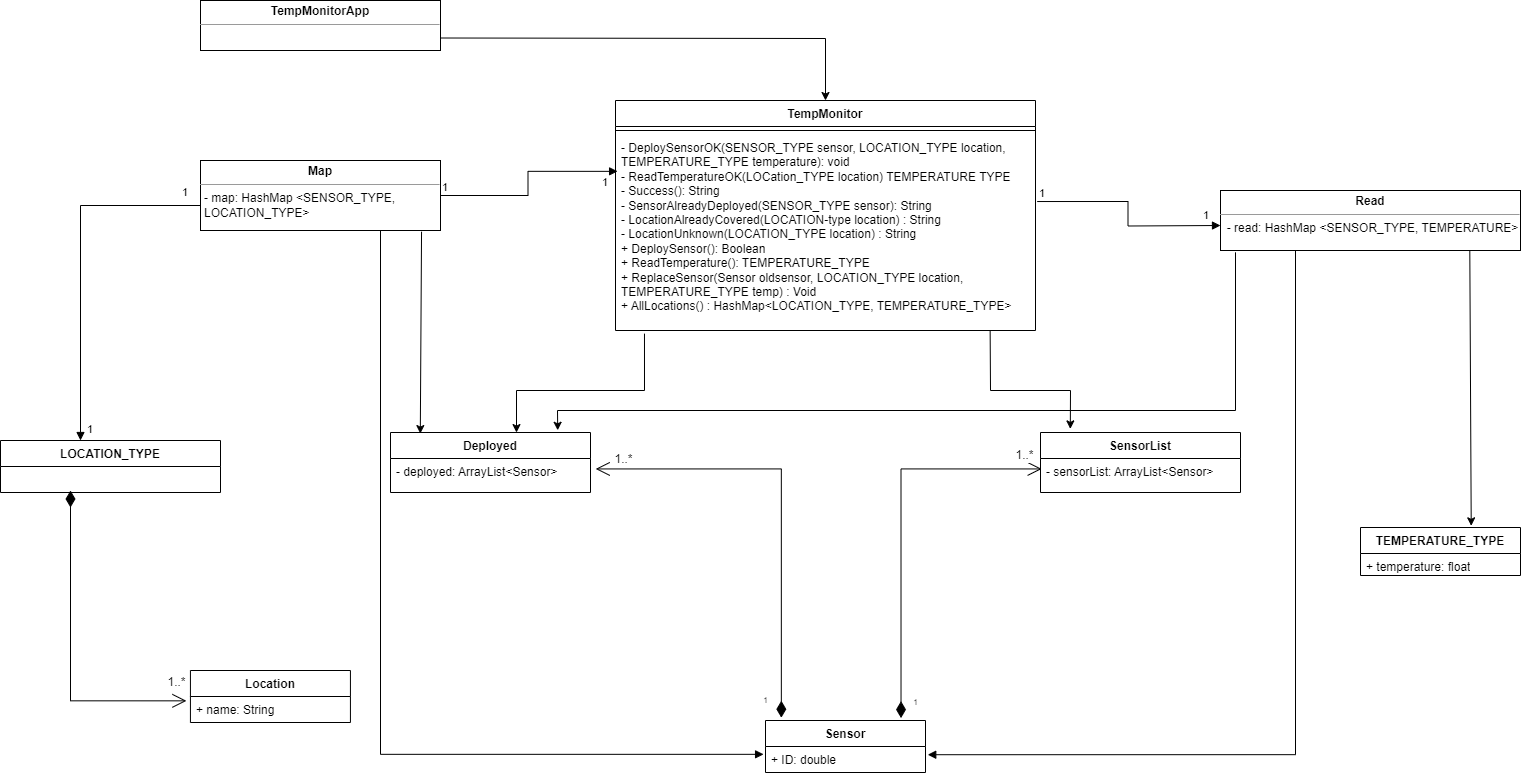

The diagram above was exported from draw.io. Its source (the exported page's mxGraphModel, read from the mxfile embedded in the PNG):
<mxGraphModel dx="2578" dy="2037" grid="1" gridSize="10" guides="1" tooltips="1" connect="1" arrows="1" fold="1" page="1" pageScale="1" pageWidth="850" pageHeight="1100" math="0" shadow="0">
  <root>
    <mxCell id="0" />
    <mxCell id="1" parent="0" />
    <mxCell id="wuAVEGwyRAKnpnoAkA-X-9" value="TEMPERATURE_TYPE" style="swimlane;fontStyle=1;align=center;verticalAlign=top;childLayout=stackLayout;horizontal=1;startSize=26;horizontalStack=0;resizeParent=1;resizeParentMax=0;resizeLast=0;collapsible=1;marginBottom=0;whiteSpace=wrap;html=1;" parent="1" vertex="1">
      <mxGeometry x="610" y="457" width="160" height="48" as="geometry" />
    </mxCell>
    <mxCell id="wuAVEGwyRAKnpnoAkA-X-10" value="+ temperature: float" style="text;strokeColor=none;fillColor=none;align=left;verticalAlign=top;spacingLeft=4;spacingRight=4;overflow=hidden;rotatable=0;points=[[0,0.5],[1,0.5]];portConstraint=eastwest;whiteSpace=wrap;html=1;" parent="wuAVEGwyRAKnpnoAkA-X-9" vertex="1">
      <mxGeometry y="26" width="160" height="22" as="geometry" />
    </mxCell>
    <mxCell id="wuAVEGwyRAKnpnoAkA-X-13" value="LOCATION_TYPE" style="swimlane;fontStyle=1;align=center;verticalAlign=top;childLayout=stackLayout;horizontal=1;startSize=26;horizontalStack=0;resizeParent=1;resizeParentMax=0;resizeLast=0;collapsible=1;marginBottom=0;whiteSpace=wrap;html=1;" parent="1" vertex="1">
      <mxGeometry x="-750" y="370" width="220" height="52" as="geometry" />
    </mxCell>
    <mxCell id="HJ4UoDzMUoh9xmlUeDfC-1" value="TempMonitor" style="swimlane;fontStyle=1;align=center;verticalAlign=top;childLayout=stackLayout;horizontal=1;startSize=26;horizontalStack=0;resizeParent=1;resizeParentMax=0;resizeLast=0;collapsible=1;marginBottom=0;whiteSpace=wrap;html=1;" parent="1" vertex="1">
      <mxGeometry x="-135" y="30" width="420" height="230" as="geometry" />
    </mxCell>
    <mxCell id="HJ4UoDzMUoh9xmlUeDfC-3" value="" style="line;strokeWidth=1;fillColor=none;align=left;verticalAlign=middle;spacingTop=-1;spacingLeft=3;spacingRight=3;rotatable=0;labelPosition=right;points=[];portConstraint=eastwest;strokeColor=inherit;" parent="HJ4UoDzMUoh9xmlUeDfC-1" vertex="1">
      <mxGeometry y="26" width="420" height="8" as="geometry" />
    </mxCell>
    <mxCell id="HJ4UoDzMUoh9xmlUeDfC-4" value="- DeploySensorOK(SENSOR_TYPE sensor, LOCATION_TYPE location, TEMPERATURE_TYPE temperature): void&lt;br&gt;- ReadTemperatureOK(LOCation_TYPE location) TEMPERATURE TYPE&lt;br&gt;- Success(): String&lt;br&gt;- SensorAlreadyDeployed(SENSOR_TYPE sensor): String&lt;br&gt;- LocationAlreadyCovered(LOCATION-type location) : String&lt;br&gt;- LocationUnknown(LOCATION_TYPE location) : String&lt;br&gt;+ DeploySensor(): Boolean&lt;br style=&quot;border-color: var(--border-color);&quot;&gt;+ ReadTemperature(): TEMPERATURE_TYPE&lt;br&gt;+ ReplaceSensor(Sensor oldsensor, LOCATION_TYPE location, TEMPERATURE_TYPE temp) : Void&lt;br&gt;+ AllLocations() : HashMap&amp;lt;LOCATION_TYPE, TEMPERATURE_TYPE&amp;gt;" style="text;strokeColor=none;fillColor=none;align=left;verticalAlign=top;spacingLeft=4;spacingRight=4;overflow=hidden;rotatable=0;points=[[0,0.5],[1,0.5]];portConstraint=eastwest;whiteSpace=wrap;html=1;" parent="HJ4UoDzMUoh9xmlUeDfC-1" vertex="1">
      <mxGeometry y="34" width="420" height="196" as="geometry" />
    </mxCell>
    <mxCell id="HJ4UoDzMUoh9xmlUeDfC-14" value="Sensor" style="swimlane;fontStyle=1;align=center;verticalAlign=top;childLayout=stackLayout;horizontal=1;startSize=26;horizontalStack=0;resizeParent=1;resizeParentMax=0;resizeLast=0;collapsible=1;marginBottom=0;whiteSpace=wrap;html=1;" parent="1" vertex="1">
      <mxGeometry x="15" y="650" width="160" height="52" as="geometry" />
    </mxCell>
    <mxCell id="HJ4UoDzMUoh9xmlUeDfC-15" value="+ ID: double" style="text;strokeColor=none;fillColor=none;align=left;verticalAlign=top;spacingLeft=4;spacingRight=4;overflow=hidden;rotatable=0;points=[[0,0.5],[1,0.5]];portConstraint=eastwest;whiteSpace=wrap;html=1;" parent="HJ4UoDzMUoh9xmlUeDfC-14" vertex="1">
      <mxGeometry y="26" width="160" height="26" as="geometry" />
    </mxCell>
    <mxCell id="HJ4UoDzMUoh9xmlUeDfC-22" value="Location" style="swimlane;fontStyle=1;align=center;verticalAlign=top;childLayout=stackLayout;horizontal=1;startSize=26;horizontalStack=0;resizeParent=1;resizeParentMax=0;resizeLast=0;collapsible=1;marginBottom=0;whiteSpace=wrap;html=1;" parent="1" vertex="1">
      <mxGeometry x="-560.0699999999999" y="600" width="160" height="52" as="geometry" />
    </mxCell>
    <mxCell id="HJ4UoDzMUoh9xmlUeDfC-23" value="+ name: String" style="text;strokeColor=none;fillColor=none;align=left;verticalAlign=top;spacingLeft=4;spacingRight=4;overflow=hidden;rotatable=0;points=[[0,0.5],[1,0.5]];portConstraint=eastwest;whiteSpace=wrap;html=1;" parent="HJ4UoDzMUoh9xmlUeDfC-22" vertex="1">
      <mxGeometry y="26" width="160" height="26" as="geometry" />
    </mxCell>
    <mxCell id="HJ4UoDzMUoh9xmlUeDfC-29" value="" style="endArrow=open;html=1;endSize=12;startArrow=diamondThin;startSize=14;startFill=1;edgeStyle=orthogonalEdgeStyle;align=left;verticalAlign=bottom;rounded=0;entryX=-0.025;entryY=0.167;entryDx=0;entryDy=0;entryPerimeter=0;" parent="1" target="HJ4UoDzMUoh9xmlUeDfC-23" edge="1">
      <mxGeometry x="-0.9762" y="-9" relative="1" as="geometry">
        <mxPoint x="-680" y="420" as="sourcePoint" />
        <mxPoint x="-580" y="620" as="targetPoint" />
        <Array as="points">
          <mxPoint x="-680" y="429" />
          <mxPoint x="-680" y="630" />
        </Array>
        <mxPoint as="offset" />
      </mxGeometry>
    </mxCell>
    <mxCell id="Vmmwv9vG2KI626Fhx2m5-1" value="1..*" style="edgeLabel;html=1;align=center;verticalAlign=middle;resizable=0;points=[];fontSize=12;" parent="HJ4UoDzMUoh9xmlUeDfC-29" connectable="0" vertex="1">
      <mxGeometry x="0.8035" y="4" relative="1" as="geometry">
        <mxPoint x="22" y="-15" as="offset" />
      </mxGeometry>
    </mxCell>
    <mxCell id="HJ4UoDzMUoh9xmlUeDfC-37" value="&lt;p style=&quot;margin:0px;margin-top:4px;text-align:center;&quot;&gt;&lt;b&gt;Read&lt;/b&gt;&lt;/p&gt;&lt;hr size=&quot;1&quot;&gt;&lt;p style=&quot;margin:0px;margin-left:4px;&quot;&gt;&lt;/p&gt;&amp;nbsp; - read: HashMap &amp;lt;SENSOR_TYPE, TEMPERATURE&amp;gt;" style="verticalAlign=top;align=left;overflow=fill;fontSize=12;fontFamily=Helvetica;html=1;whiteSpace=wrap;" parent="1" vertex="1">
      <mxGeometry x="470" y="120" width="300" height="60" as="geometry" />
    </mxCell>
    <mxCell id="HJ4UoDzMUoh9xmlUeDfC-38" value="&lt;p style=&quot;margin:0px;margin-top:4px;text-align:center;&quot;&gt;&lt;b&gt;Map&lt;/b&gt;&lt;/p&gt;&lt;hr size=&quot;1&quot;&gt;&lt;p style=&quot;margin:0px;margin-left:4px;&quot;&gt;&lt;span style=&quot;background-color: initial;&quot;&gt;- map: HashMap &amp;lt;SENSOR_TYPE, LOCATION_TYPE&amp;gt;&lt;/span&gt;&lt;/p&gt;" style="verticalAlign=top;align=left;overflow=fill;fontSize=12;fontFamily=Helvetica;html=1;whiteSpace=wrap;" parent="1" vertex="1">
      <mxGeometry x="-550" y="90" width="240" height="70" as="geometry" />
    </mxCell>
    <mxCell id="HJ4UoDzMUoh9xmlUeDfC-41" value="1" style="endArrow=block;endFill=1;html=1;edgeStyle=orthogonalEdgeStyle;align=left;verticalAlign=top;rounded=0;exitX=0;exitY=0.5;exitDx=0;exitDy=0;" parent="1" source="HJ4UoDzMUoh9xmlUeDfC-38" edge="1">
      <mxGeometry x="0.8666" y="5" relative="1" as="geometry">
        <mxPoint x="-560" y="147" as="sourcePoint" />
        <mxPoint x="-670" y="370" as="targetPoint" />
        <Array as="points">
          <mxPoint x="-550" y="135" />
          <mxPoint x="-670" y="135" />
          <mxPoint x="-670" y="370" />
        </Array>
        <mxPoint as="offset" />
      </mxGeometry>
    </mxCell>
    <mxCell id="HJ4UoDzMUoh9xmlUeDfC-42" value="1" style="edgeLabel;resizable=0;html=1;align=left;verticalAlign=bottom;" parent="HJ4UoDzMUoh9xmlUeDfC-41" connectable="0" vertex="1">
      <mxGeometry x="-1" relative="1" as="geometry">
        <mxPoint x="-20" y="5" as="offset" />
      </mxGeometry>
    </mxCell>
    <mxCell id="HJ4UoDzMUoh9xmlUeDfC-43" value="" style="endArrow=block;endFill=1;html=1;edgeStyle=orthogonalEdgeStyle;align=left;verticalAlign=top;rounded=0;exitX=0.75;exitY=1;exitDx=0;exitDy=0;entryX=-0.012;entryY=0.301;entryDx=0;entryDy=0;entryPerimeter=0;" parent="1" source="HJ4UoDzMUoh9xmlUeDfC-38" edge="1" target="HJ4UoDzMUoh9xmlUeDfC-15">
      <mxGeometry x="0.924" y="-16" relative="1" as="geometry">
        <mxPoint x="-490" y="180" as="sourcePoint" />
        <mxPoint x="-63.09999999999991" y="498.62000000000035" as="targetPoint" />
        <Array as="points">
          <mxPoint x="-370" y="684" />
        </Array>
        <mxPoint as="offset" />
      </mxGeometry>
    </mxCell>
    <mxCell id="HJ4UoDzMUoh9xmlUeDfC-47" value="" style="endArrow=block;endFill=1;html=1;edgeStyle=orthogonalEdgeStyle;align=left;verticalAlign=top;rounded=0;exitX=0.25;exitY=1;exitDx=0;exitDy=0;entryX=1.014;entryY=0.316;entryDx=0;entryDy=0;entryPerimeter=0;" parent="1" source="HJ4UoDzMUoh9xmlUeDfC-37" edge="1" target="HJ4UoDzMUoh9xmlUeDfC-15">
      <mxGeometry x="0.879" y="16" relative="1" as="geometry">
        <mxPoint x="150" y="430" as="sourcePoint" />
        <mxPoint x="254.6500000000001" y="490.48" as="targetPoint" />
        <mxPoint as="offset" />
        <Array as="points">
          <mxPoint x="545" y="684" />
        </Array>
      </mxGeometry>
    </mxCell>
    <mxCell id="HJ4UoDzMUoh9xmlUeDfC-49" value="1" style="endArrow=block;endFill=1;html=1;edgeStyle=orthogonalEdgeStyle;align=left;verticalAlign=top;rounded=0;exitX=1.004;exitY=0.342;exitDx=0;exitDy=0;exitPerimeter=0;" parent="1" source="HJ4UoDzMUoh9xmlUeDfC-4" edge="1">
      <mxGeometry x="0.822" y="23" relative="1" as="geometry">
        <mxPoint x="290" y="155" as="sourcePoint" />
        <mxPoint x="470" y="155" as="targetPoint" />
        <mxPoint as="offset" />
      </mxGeometry>
    </mxCell>
    <mxCell id="HJ4UoDzMUoh9xmlUeDfC-50" value="1" style="edgeLabel;resizable=0;html=1;align=left;verticalAlign=bottom;" parent="HJ4UoDzMUoh9xmlUeDfC-49" connectable="0" vertex="1">
      <mxGeometry x="-1" relative="1" as="geometry" />
    </mxCell>
    <mxCell id="Vmmwv9vG2KI626Fhx2m5-3" value="" style="endArrow=classic;html=1;rounded=0;exitX=0.831;exitY=0.994;exitDx=0;exitDy=0;exitPerimeter=0;entryX=0.692;entryY=-0.035;entryDx=0;entryDy=0;entryPerimeter=0;" parent="1" source="HJ4UoDzMUoh9xmlUeDfC-37" target="wuAVEGwyRAKnpnoAkA-X-9" edge="1">
      <mxGeometry width="50" height="50" relative="1" as="geometry">
        <mxPoint x="100" y="330" as="sourcePoint" />
        <mxPoint x="150" y="280" as="targetPoint" />
      </mxGeometry>
    </mxCell>
    <mxCell id="HJ4UoDzMUoh9xmlUeDfC-56" value="" style="endArrow=block;endFill=1;html=1;edgeStyle=orthogonalEdgeStyle;align=left;verticalAlign=top;rounded=0;exitX=1;exitY=0.5;exitDx=0;exitDy=0;entryX=0.005;entryY=0.188;entryDx=0;entryDy=0;entryPerimeter=0;" parent="1" source="HJ4UoDzMUoh9xmlUeDfC-38" target="HJ4UoDzMUoh9xmlUeDfC-4" edge="1">
      <mxGeometry x="0.9071" y="24" relative="1" as="geometry">
        <mxPoint x="-337.3299999999999" y="159.65999999999997" as="sourcePoint" />
        <mxPoint x="-140" y="120" as="targetPoint" />
        <mxPoint as="offset" />
      </mxGeometry>
    </mxCell>
    <mxCell id="HJ4UoDzMUoh9xmlUeDfC-57" value="1" style="edgeLabel;resizable=0;html=1;align=left;verticalAlign=bottom;" parent="HJ4UoDzMUoh9xmlUeDfC-56" connectable="0" vertex="1">
      <mxGeometry x="-1" relative="1" as="geometry" />
    </mxCell>
    <mxCell id="mpwH_a1hUN2m25cxlaM--7" value="&lt;p style=&quot;margin:0px;margin-top:4px;text-align:center;&quot;&gt;&lt;b&gt;TempMonitorApp&lt;/b&gt;&lt;/p&gt;&lt;hr size=&quot;1&quot;&gt;&lt;p style=&quot;margin:0px;margin-left:4px;&quot;&gt;&lt;br&gt;&lt;/p&gt;" style="verticalAlign=top;align=left;overflow=fill;fontSize=12;fontFamily=Helvetica;html=1;whiteSpace=wrap;" parent="1" vertex="1">
      <mxGeometry x="-550" y="-70" width="240" height="50" as="geometry" />
    </mxCell>
    <mxCell id="mpwH_a1hUN2m25cxlaM--9" value="" style="endArrow=classic;html=1;rounded=0;exitX=1;exitY=0.75;exitDx=0;exitDy=0;entryX=0.5;entryY=0;entryDx=0;entryDy=0;" parent="1" source="mpwH_a1hUN2m25cxlaM--7" target="HJ4UoDzMUoh9xmlUeDfC-1" edge="1">
      <mxGeometry width="50" height="50" relative="1" as="geometry">
        <mxPoint x="-130" y="180" as="sourcePoint" />
        <mxPoint x="-80" y="130" as="targetPoint" />
        <Array as="points">
          <mxPoint x="75" y="-32" />
        </Array>
      </mxGeometry>
    </mxCell>
    <mxCell id="mpwH_a1hUN2m25cxlaM--10" value="Deployed" style="swimlane;fontStyle=1;align=center;verticalAlign=top;childLayout=stackLayout;horizontal=1;startSize=26;horizontalStack=0;resizeParent=1;resizeParentMax=0;resizeLast=0;collapsible=1;marginBottom=0;whiteSpace=wrap;html=1;" parent="1" vertex="1">
      <mxGeometry x="-360" y="362" width="200" height="60" as="geometry" />
    </mxCell>
    <mxCell id="mpwH_a1hUN2m25cxlaM--11" value="- deployed: ArrayList&amp;lt;Sensor&amp;gt;" style="text;strokeColor=none;fillColor=none;align=left;verticalAlign=top;spacingLeft=4;spacingRight=4;overflow=hidden;rotatable=0;points=[[0,0.5],[1,0.5]];portConstraint=eastwest;whiteSpace=wrap;html=1;" parent="mpwH_a1hUN2m25cxlaM--10" vertex="1">
      <mxGeometry y="26" width="200" height="34" as="geometry" />
    </mxCell>
    <mxCell id="mpwH_a1hUN2m25cxlaM--13" value="SensorList" style="swimlane;fontStyle=1;align=center;verticalAlign=top;childLayout=stackLayout;horizontal=1;startSize=26;horizontalStack=0;resizeParent=1;resizeParentMax=0;resizeLast=0;collapsible=1;marginBottom=0;whiteSpace=wrap;html=1;" parent="1" vertex="1">
      <mxGeometry x="290" y="362" width="200" height="60" as="geometry" />
    </mxCell>
    <mxCell id="mpwH_a1hUN2m25cxlaM--14" value="- sensorList: ArrayList&amp;lt;Sensor&amp;gt;" style="text;strokeColor=none;fillColor=none;align=left;verticalAlign=top;spacingLeft=4;spacingRight=4;overflow=hidden;rotatable=0;points=[[0,0.5],[1,0.5]];portConstraint=eastwest;whiteSpace=wrap;html=1;" parent="mpwH_a1hUN2m25cxlaM--13" vertex="1">
      <mxGeometry y="26" width="200" height="34" as="geometry" />
    </mxCell>
    <mxCell id="mpwH_a1hUN2m25cxlaM--18" value="" style="endArrow=open;html=1;endSize=12;startArrow=diamondThin;startSize=14;startFill=1;edgeStyle=orthogonalEdgeStyle;align=left;verticalAlign=bottom;rounded=0;exitX=0.099;exitY=-0.054;exitDx=0;exitDy=0;exitPerimeter=0;entryX=1.026;entryY=0.307;entryDx=0;entryDy=0;entryPerimeter=0;" parent="1" source="HJ4UoDzMUoh9xmlUeDfC-14" target="mpwH_a1hUN2m25cxlaM--11" edge="1">
      <mxGeometry x="-1" y="3" relative="1" as="geometry">
        <mxPoint x="-160" y="410" as="sourcePoint" />
        <mxPoint y="410" as="targetPoint" />
      </mxGeometry>
    </mxCell>
    <mxCell id="mpwH_a1hUN2m25cxlaM--22" value="" style="endArrow=open;html=1;endSize=12;startArrow=diamondThin;startSize=14;startFill=1;edgeStyle=orthogonalEdgeStyle;align=left;verticalAlign=bottom;rounded=0;entryX=0.006;entryY=0.307;entryDx=0;entryDy=0;entryPerimeter=0;exitX=0.847;exitY=-0.046;exitDx=0;exitDy=0;exitPerimeter=0;" parent="1" source="HJ4UoDzMUoh9xmlUeDfC-14" target="mpwH_a1hUN2m25cxlaM--14" edge="1">
      <mxGeometry x="-1" y="3" relative="1" as="geometry">
        <mxPoint x="150" y="640" as="sourcePoint" />
        <mxPoint x="10" y="450" as="targetPoint" />
      </mxGeometry>
    </mxCell>
    <mxCell id="mpwH_a1hUN2m25cxlaM--24" value="" style="endArrow=classic;html=1;rounded=0;exitX=0.921;exitY=1.017;exitDx=0;exitDy=0;exitPerimeter=0;entryX=0.149;entryY=0.018;entryDx=0;entryDy=0;entryPerimeter=0;" parent="1" source="HJ4UoDzMUoh9xmlUeDfC-38" target="mpwH_a1hUN2m25cxlaM--10" edge="1">
      <mxGeometry width="50" height="50" relative="1" as="geometry">
        <mxPoint x="-30" y="380" as="sourcePoint" />
        <mxPoint x="-330" y="360" as="targetPoint" />
      </mxGeometry>
    </mxCell>
    <mxCell id="mpwH_a1hUN2m25cxlaM--26" value="" style="endArrow=classic;html=1;rounded=0;exitX=0.05;exitY=1.03;exitDx=0;exitDy=0;exitPerimeter=0;entryX=0.836;entryY=-0.037;entryDx=0;entryDy=0;entryPerimeter=0;" parent="1" source="HJ4UoDzMUoh9xmlUeDfC-37" target="mpwH_a1hUN2m25cxlaM--10" edge="1">
      <mxGeometry width="50" height="50" relative="1" as="geometry">
        <mxPoint x="50" y="260" as="sourcePoint" />
        <mxPoint x="-190" y="360" as="targetPoint" />
        <Array as="points">
          <mxPoint x="485" y="340" />
          <mxPoint x="-193" y="340" />
        </Array>
      </mxGeometry>
    </mxCell>
    <mxCell id="mpwH_a1hUN2m25cxlaM--27" value="" style="endArrow=classic;html=1;rounded=0;exitX=0.892;exitY=1.003;exitDx=0;exitDy=0;exitPerimeter=0;entryX=0.149;entryY=-0.06;entryDx=0;entryDy=0;entryPerimeter=0;" parent="1" source="HJ4UoDzMUoh9xmlUeDfC-4" target="mpwH_a1hUN2m25cxlaM--13" edge="1">
      <mxGeometry width="50" height="50" relative="1" as="geometry">
        <mxPoint x="150" y="280" as="sourcePoint" />
        <mxPoint x="200" y="230" as="targetPoint" />
        <Array as="points">
          <mxPoint x="240" y="320" />
          <mxPoint x="320" y="320" />
        </Array>
      </mxGeometry>
    </mxCell>
    <mxCell id="mpwH_a1hUN2m25cxlaM--28" value="" style="endArrow=classic;html=1;rounded=0;exitX=0.069;exitY=1.016;exitDx=0;exitDy=0;exitPerimeter=0;entryX=0.63;entryY=0.001;entryDx=0;entryDy=0;entryPerimeter=0;" parent="1" source="HJ4UoDzMUoh9xmlUeDfC-4" target="mpwH_a1hUN2m25cxlaM--10" edge="1">
      <mxGeometry width="50" height="50" relative="1" as="geometry">
        <mxPoint x="150" y="280" as="sourcePoint" />
        <mxPoint x="200" y="230" as="targetPoint" />
        <Array as="points">
          <mxPoint x="-106" y="320" />
          <mxPoint x="-234" y="320" />
        </Array>
      </mxGeometry>
    </mxCell>
    <mxCell id="mpwH_a1hUN2m25cxlaM--29" value="&lt;font style=&quot;font-size: 12px;&quot;&gt;1..*&lt;/font&gt;" style="edgeLabel;html=1;align=center;verticalAlign=middle;resizable=0;points=[];fontSize=15;" parent="1" connectable="0" vertex="1">
      <mxGeometry x="-550.0037604627706" y="620.0024307170787" as="geometry">
        <mxPoint x="423" y="-233" as="offset" />
      </mxGeometry>
    </mxCell>
    <mxCell id="mpwH_a1hUN2m25cxlaM--30" value="1" style="text;html=1;align=center;verticalAlign=middle;resizable=0;points=[];autosize=1;strokeColor=none;fillColor=none;fontSize=8;" parent="1" vertex="1">
      <mxGeometry x="150" y="622" width="30" height="20" as="geometry" />
    </mxCell>
    <mxCell id="mpwH_a1hUN2m25cxlaM--31" value="1" style="text;html=1;align=center;verticalAlign=middle;resizable=0;points=[];autosize=1;strokeColor=none;fillColor=none;fontSize=8;" parent="1" vertex="1">
      <mxGeometry y="620" width="30" height="20" as="geometry" />
    </mxCell>
    <mxCell id="mpwH_a1hUN2m25cxlaM--33" value="1..*" style="edgeLabel;html=1;align=center;verticalAlign=middle;resizable=0;points=[];fontSize=12;" parent="1" connectable="0" vertex="1">
      <mxGeometry x="-90.00369014980271" y="429.9993352912078" as="geometry">
        <mxPoint x="364" y="-45" as="offset" />
      </mxGeometry>
    </mxCell>
    <mxCell id="mpwH_a1hUN2m25cxlaM--40" value="1" style="edgeLabel;resizable=0;html=1;align=left;verticalAlign=bottom;" parent="1" connectable="0" vertex="1">
      <mxGeometry x="-150" y="120.00000000000023" as="geometry" />
    </mxCell>
  </root>
</mxGraphModel>